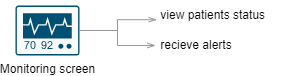

The diagram above was exported from draw.io. Its source (the exported page's mxGraphModel, read from the mxfile embedded in the PNG):
<mxGraphModel dx="1050" dy="629" grid="1" gridSize="10" guides="1" tooltips="1" connect="1" arrows="1" fold="1" page="1" pageScale="1" pageWidth="850" pageHeight="1100" math="0" shadow="0">
  <root>
    <mxCell id="0" />
    <mxCell id="1" parent="0" />
    <mxCell id="XAa3_2d30OlSeYuWxk8k-2" value="&amp;nbsp;view patients status&amp;nbsp;" style="text;html=1;align=left;verticalAlign=middle;resizable=0;points=[];autosize=1;strokeColor=none;fillColor=none;" parent="1" vertex="1">
      <mxGeometry x="360" y="155" width="130" height="30" as="geometry" />
    </mxCell>
    <mxCell id="XAa3_2d30OlSeYuWxk8k-3" value="&amp;nbsp;recieve&amp;nbsp;alerts&amp;nbsp;" style="text;html=1;align=left;verticalAlign=middle;resizable=0;points=[];autosize=1;strokeColor=none;fillColor=none;" parent="1" vertex="1">
      <mxGeometry x="360" y="185" width="100" height="30" as="geometry" />
    </mxCell>
    <mxCell id="XAa3_2d30OlSeYuWxk8k-4" style="edgeStyle=orthogonalEdgeStyle;rounded=0;orthogonalLoop=1;jettySize=auto;html=1;exitX=1;exitY=0.5;exitDx=0;exitDy=0;exitPerimeter=0;strokeColor=#999999;endArrow=openThin;endFill=0;" parent="1" source="XAa3_2d30OlSeYuWxk8k-5" target="XAa3_2d30OlSeYuWxk8k-3" edge="1">
      <mxGeometry relative="1" as="geometry" />
    </mxCell>
    <mxCell id="XAa3_2d30OlSeYuWxk8k-5" value="Monitoring screen" style="sketch=0;points=[[0.015,0.015,0],[0.985,0.015,0],[0.985,0.985,0],[0.015,0.985,0],[0.25,0,0],[0.5,0,0],[0.75,0,0],[1,0.25,0],[1,0.5,0],[1,0.75,0],[0.75,1,0],[0.5,1,0],[0.25,1,0],[0,0.75,0],[0,0.5,0],[0,0.25,0]];verticalLabelPosition=bottom;html=1;verticalAlign=top;aspect=fixed;align=center;pointerEvents=1;shape=mxgraph.cisco19.rect;prIcon=monitor;fillColor=#FAFAFA;strokeColor=#005073;" parent="1" vertex="1">
      <mxGeometry x="220" y="160" width="64" height="50" as="geometry" />
    </mxCell>
    <mxCell id="XAa3_2d30OlSeYuWxk8k-7" style="edgeStyle=orthogonalEdgeStyle;rounded=0;orthogonalLoop=1;jettySize=auto;html=1;exitX=1;exitY=0.5;exitDx=0;exitDy=0;exitPerimeter=0;entryX=0.009;entryY=0.64;entryDx=0;entryDy=0;entryPerimeter=0;strokeColor=#999999;endArrow=openThin;endFill=0;" parent="1" source="XAa3_2d30OlSeYuWxk8k-5" target="XAa3_2d30OlSeYuWxk8k-2" edge="1">
      <mxGeometry relative="1" as="geometry" />
    </mxCell>
  </root>
</mxGraphModel>